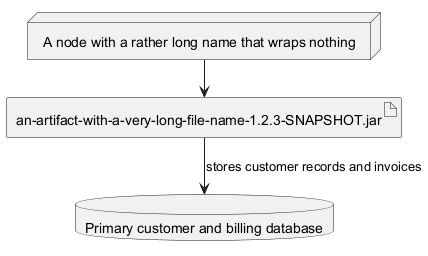

The diagram above was rendered by PlantUML. Its source (embedded in the PNG):
@startuml
node "A node with a rather long name that wraps nothing" as N1
artifact "an-artifact-with-a-very-long-file-name-1.2.3-SNAPSHOT.jar" as A1
database "Primary customer and billing database" as D1
N1 --> A1
A1 --> D1 : stores customer records and invoices
@enduml